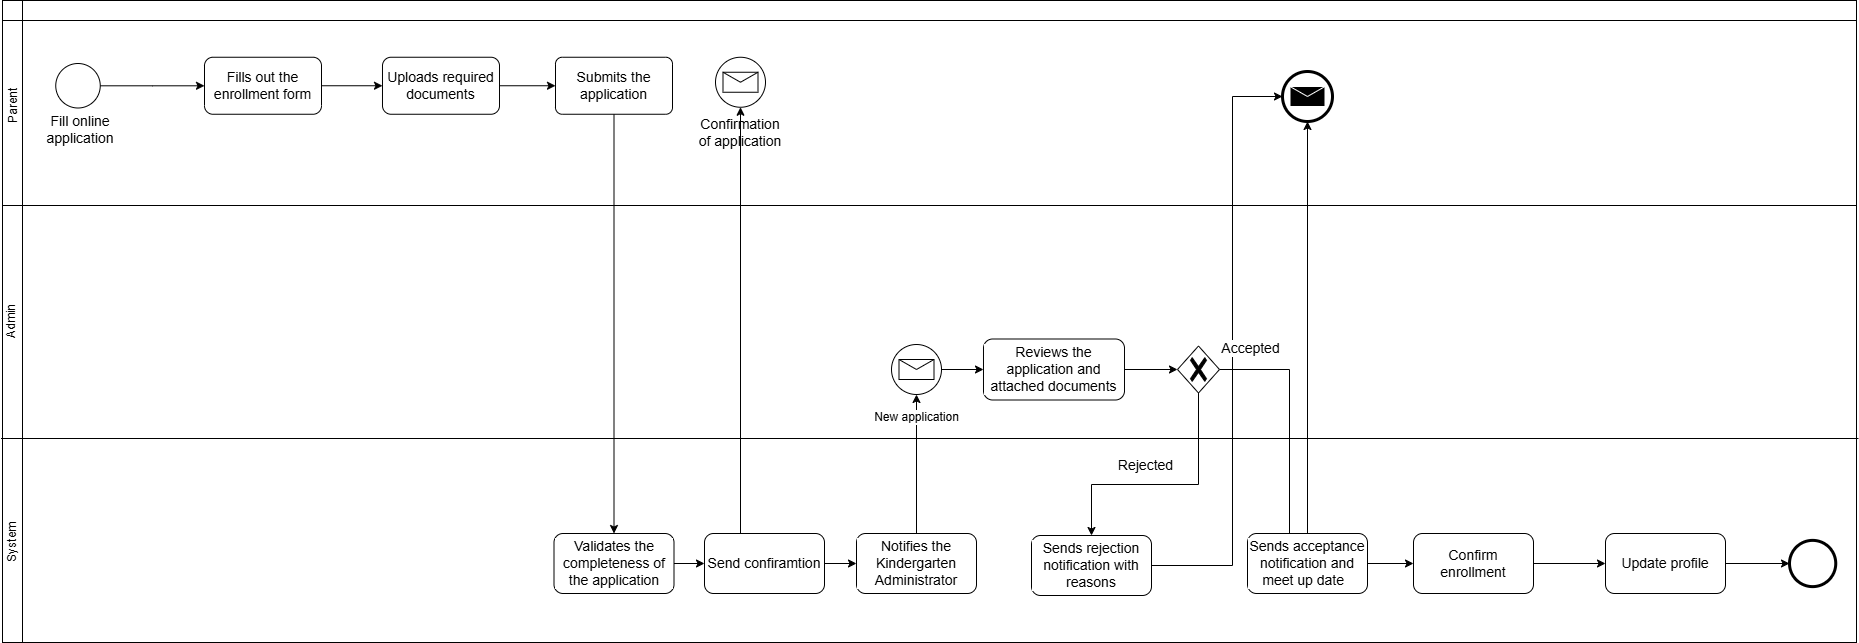

The diagram above was exported from draw.io. Its source (the exported page's mxGraphModel, read from the mxfile embedded in the PNG):
<mxGraphModel dx="2054" dy="918" grid="0" gridSize="10" guides="1" tooltips="1" connect="1" arrows="1" fold="1" page="1" pageScale="1" pageWidth="850" pageHeight="1100" math="0" shadow="0">
  <root>
    <mxCell id="0" />
    <mxCell id="1" parent="0" />
    <mxCell id="SumqIeyAyYAYcLab2vqo-2" value="" style="shape=internalStorage;whiteSpace=wrap;html=1;backgroundOutline=1;" parent="1" vertex="1">
      <mxGeometry x="41" y="56" width="1854" height="642" as="geometry" />
    </mxCell>
    <mxCell id="SumqIeyAyYAYcLab2vqo-6" value="" style="line;strokeWidth=1;rotatable=0;dashed=0;labelPosition=right;align=left;verticalAlign=middle;spacingTop=0;spacingLeft=6;points=[];portConstraint=eastwest;" parent="1" vertex="1">
      <mxGeometry x="41" y="256" width="1854" height="10" as="geometry" />
    </mxCell>
    <mxCell id="pkZ1DlWVZ3JUKTRnjQ4w-13" value="" style="edgeStyle=orthogonalEdgeStyle;shape=connector;rounded=0;orthogonalLoop=1;jettySize=auto;html=1;strokeColor=default;align=center;verticalAlign=middle;fontFamily=Helvetica;fontSize=11;fontColor=default;labelBackgroundColor=default;endArrow=classic;" edge="1" parent="1" source="SumqIeyAyYAYcLab2vqo-8" target="pkZ1DlWVZ3JUKTRnjQ4w-7">
      <mxGeometry relative="1" as="geometry" />
    </mxCell>
    <mxCell id="SumqIeyAyYAYcLab2vqo-8" value="" style="points=[[0.145,0.145,0],[0.5,0,0],[0.855,0.145,0],[1,0.5,0],[0.855,0.855,0],[0.5,1,0],[0.145,0.855,0],[0,0.5,0]];shape=mxgraph.bpmn.event;html=1;verticalLabelPosition=bottom;labelBackgroundColor=#ffffff;verticalAlign=top;align=center;perimeter=ellipsePerimeter;outlineConnect=0;aspect=fixed;outline=standard;symbol=general;" parent="1" vertex="1">
      <mxGeometry x="94.25" y="119" width="44.5" height="44.5" as="geometry" />
    </mxCell>
    <mxCell id="SumqIeyAyYAYcLab2vqo-10" value="Parent" style="text;html=1;align=center;verticalAlign=middle;whiteSpace=wrap;rounded=0;rotation=-90;" parent="1" vertex="1">
      <mxGeometry x="22" y="152.75" width="60" height="17" as="geometry" />
    </mxCell>
    <mxCell id="SumqIeyAyYAYcLab2vqo-11" value="Admin" style="text;html=1;align=center;verticalAlign=middle;whiteSpace=wrap;rounded=0;rotation=-90;" parent="1" vertex="1">
      <mxGeometry x="20" y="368.5" width="60" height="17" as="geometry" />
    </mxCell>
    <mxCell id="SumqIeyAyYAYcLab2vqo-29" value="" style="points=[[0.145,0.145,0],[0.5,0,0],[0.855,0.145,0],[1,0.5,0],[0.855,0.855,0],[0.5,1,0],[0.145,0.855,0],[0,0.5,0]];shape=mxgraph.bpmn.event;html=1;verticalLabelPosition=bottom;labelBackgroundColor=#ffffff;verticalAlign=top;align=center;perimeter=ellipsePerimeter;outlineConnect=0;aspect=fixed;outline=end;symbol=terminate2;" parent="1" vertex="1">
      <mxGeometry x="1828" y="595.87" width="46.25" height="46.25" as="geometry" />
    </mxCell>
    <mxCell id="SumqIeyAyYAYcLab2vqo-50" value="System" style="text;html=1;align=center;verticalAlign=middle;whiteSpace=wrap;rounded=0;rotation=-90;" parent="1" vertex="1">
      <mxGeometry x="20" y="589" width="60" height="17" as="geometry" />
    </mxCell>
    <mxCell id="pkZ1DlWVZ3JUKTRnjQ4w-48" style="edgeStyle=orthogonalEdgeStyle;shape=connector;rounded=0;orthogonalLoop=1;jettySize=auto;html=1;exitX=1;exitY=0.5;exitDx=0;exitDy=0;exitPerimeter=0;entryX=0.25;entryY=0;entryDx=0;entryDy=0;strokeColor=default;align=center;verticalAlign=middle;fontFamily=Helvetica;fontSize=11;fontColor=default;labelBackgroundColor=default;endArrow=classic;" edge="1" parent="1" source="pkZ1DlWVZ3JUKTRnjQ4w-3" target="pkZ1DlWVZ3JUKTRnjQ4w-23">
      <mxGeometry relative="1" as="geometry">
        <Array as="points">
          <mxPoint x="1328" y="425" />
          <mxPoint x="1328" y="619" />
          <mxPoint x="1316" y="619" />
        </Array>
      </mxGeometry>
    </mxCell>
    <mxCell id="pkZ1DlWVZ3JUKTRnjQ4w-53" style="edgeStyle=orthogonalEdgeStyle;shape=connector;rounded=0;orthogonalLoop=1;jettySize=auto;html=1;exitX=0.5;exitY=1;exitDx=0;exitDy=0;exitPerimeter=0;entryX=0.5;entryY=0;entryDx=0;entryDy=0;strokeColor=default;align=center;verticalAlign=middle;fontFamily=Helvetica;fontSize=11;fontColor=default;labelBackgroundColor=default;endArrow=classic;" edge="1" parent="1" source="pkZ1DlWVZ3JUKTRnjQ4w-3" target="pkZ1DlWVZ3JUKTRnjQ4w-49">
      <mxGeometry relative="1" as="geometry">
        <Array as="points">
          <mxPoint x="1237" y="540" />
          <mxPoint x="1130" y="540" />
        </Array>
      </mxGeometry>
    </mxCell>
    <mxCell id="pkZ1DlWVZ3JUKTRnjQ4w-3" value="" style="points=[[0.25,0.25,0],[0.5,0,0],[0.75,0.25,0],[1,0.5,0],[0.75,0.75,0],[0.5,1,0],[0.25,0.75,0],[0,0.5,0]];shape=mxgraph.bpmn.gateway2;html=1;verticalLabelPosition=bottom;labelBackgroundColor=#ffffff;verticalAlign=top;align=center;perimeter=rhombusPerimeter;outlineConnect=0;outline=none;symbol=none;gwType=exclusive;fontFamily=Helvetica;fontSize=11;fontColor=default;" vertex="1" parent="1">
      <mxGeometry x="1216" y="401.5" width="42" height="47" as="geometry" />
    </mxCell>
    <mxCell id="pkZ1DlWVZ3JUKTRnjQ4w-4" value="&lt;font style=&quot;font-size: 14px;&quot;&gt;Fill&amp;nbsp;online application&lt;/font&gt;" style="text;html=1;align=center;verticalAlign=middle;whiteSpace=wrap;rounded=0;fontFamily=Helvetica;fontSize=11;fontColor=default;labelBackgroundColor=default;" vertex="1" parent="1">
      <mxGeometry x="73" y="169.75" width="92" height="30" as="geometry" />
    </mxCell>
    <mxCell id="pkZ1DlWVZ3JUKTRnjQ4w-27" style="edgeStyle=orthogonalEdgeStyle;shape=connector;rounded=0;orthogonalLoop=1;jettySize=auto;html=1;exitX=1;exitY=0.5;exitDx=0;exitDy=0;entryX=0;entryY=0.5;entryDx=0;entryDy=0;strokeColor=default;align=center;verticalAlign=middle;fontFamily=Helvetica;fontSize=11;fontColor=default;labelBackgroundColor=default;endArrow=classic;" edge="1" parent="1" source="pkZ1DlWVZ3JUKTRnjQ4w-7" target="pkZ1DlWVZ3JUKTRnjQ4w-25">
      <mxGeometry relative="1" as="geometry" />
    </mxCell>
    <mxCell id="pkZ1DlWVZ3JUKTRnjQ4w-7" value="&lt;font style=&quot;font-size: 14px;&quot;&gt;Fills out the enrollment form&lt;/font&gt;" style="rounded=1;whiteSpace=wrap;html=1;fontFamily=Helvetica;fontSize=11;fontColor=default;labelBackgroundColor=default;" vertex="1" parent="1">
      <mxGeometry x="243" y="112.75" width="117" height="57" as="geometry" />
    </mxCell>
    <mxCell id="pkZ1DlWVZ3JUKTRnjQ4w-33" style="edgeStyle=orthogonalEdgeStyle;shape=connector;rounded=0;orthogonalLoop=1;jettySize=auto;html=1;exitX=1;exitY=0.5;exitDx=0;exitDy=0;entryX=0;entryY=0.5;entryDx=0;entryDy=0;strokeColor=default;align=center;verticalAlign=middle;fontFamily=Helvetica;fontSize=11;fontColor=default;labelBackgroundColor=default;endArrow=classic;" edge="1" parent="1" source="pkZ1DlWVZ3JUKTRnjQ4w-8" target="pkZ1DlWVZ3JUKTRnjQ4w-32">
      <mxGeometry relative="1" as="geometry" />
    </mxCell>
    <mxCell id="pkZ1DlWVZ3JUKTRnjQ4w-8" value="&lt;font style=&quot;font-size: 14px;&quot;&gt;Validates the completeness of the application&lt;/font&gt;" style="rounded=1;whiteSpace=wrap;html=1;fontFamily=Helvetica;fontSize=11;fontColor=default;labelBackgroundColor=default;" vertex="1" parent="1">
      <mxGeometry x="592.5" y="589" width="120" height="60" as="geometry" />
    </mxCell>
    <mxCell id="pkZ1DlWVZ3JUKTRnjQ4w-10" value="&lt;font style=&quot;font-size: 14px;&quot;&gt;Reviews the application and attached documents&lt;/font&gt;" style="rounded=1;whiteSpace=wrap;html=1;fontFamily=Helvetica;fontSize=11;fontColor=default;labelBackgroundColor=default;" vertex="1" parent="1">
      <mxGeometry x="1022" y="394.5" width="141" height="61" as="geometry" />
    </mxCell>
    <mxCell id="pkZ1DlWVZ3JUKTRnjQ4w-14" value="" style="points=[[0.145,0.145,0],[0.5,0,0],[0.855,0.145,0],[1,0.5,0],[0.855,0.855,0],[0.5,1,0],[0.145,0.855,0],[0,0.5,0]];shape=mxgraph.bpmn.event;html=1;verticalLabelPosition=bottom;labelBackgroundColor=#ffffff;verticalAlign=top;align=center;perimeter=ellipsePerimeter;outlineConnect=0;aspect=fixed;outline=standard;symbol=message;fontFamily=Helvetica;fontSize=11;fontColor=default;" vertex="1" parent="1">
      <mxGeometry x="754" y="112.75" width="50" height="50" as="geometry" />
    </mxCell>
    <mxCell id="pkZ1DlWVZ3JUKTRnjQ4w-61" style="edgeStyle=orthogonalEdgeStyle;shape=connector;rounded=0;orthogonalLoop=1;jettySize=auto;html=1;exitX=1;exitY=0.5;exitDx=0;exitDy=0;entryX=0;entryY=0.5;entryDx=0;entryDy=0;strokeColor=default;align=center;verticalAlign=middle;fontFamily=Helvetica;fontSize=11;fontColor=default;labelBackgroundColor=default;endArrow=classic;" edge="1" parent="1" source="pkZ1DlWVZ3JUKTRnjQ4w-23" target="pkZ1DlWVZ3JUKTRnjQ4w-59">
      <mxGeometry relative="1" as="geometry" />
    </mxCell>
    <mxCell id="pkZ1DlWVZ3JUKTRnjQ4w-23" value="&lt;font style=&quot;font-size: 14px;&quot;&gt;Sends acceptance notification and meet up date&amp;nbsp;&amp;nbsp;&lt;/font&gt;" style="rounded=1;whiteSpace=wrap;html=1;fontFamily=Helvetica;fontSize=11;fontColor=default;labelBackgroundColor=default;" vertex="1" parent="1">
      <mxGeometry x="1286" y="589" width="120" height="60" as="geometry" />
    </mxCell>
    <mxCell id="SumqIeyAyYAYcLab2vqo-7" value="" style="line;strokeWidth=1;rotatable=0;dashed=0;labelPosition=right;align=left;verticalAlign=middle;spacingTop=0;spacingLeft=6;points=[];portConstraint=eastwest;" parent="1" vertex="1">
      <mxGeometry x="39.5" y="489" width="1857.5" height="10" as="geometry" />
    </mxCell>
    <mxCell id="pkZ1DlWVZ3JUKTRnjQ4w-28" style="edgeStyle=orthogonalEdgeStyle;shape=connector;rounded=0;orthogonalLoop=1;jettySize=auto;html=1;exitX=1;exitY=0.5;exitDx=0;exitDy=0;entryX=0;entryY=0.5;entryDx=0;entryDy=0;strokeColor=default;align=center;verticalAlign=middle;fontFamily=Helvetica;fontSize=11;fontColor=default;labelBackgroundColor=default;endArrow=classic;" edge="1" parent="1" source="pkZ1DlWVZ3JUKTRnjQ4w-25" target="pkZ1DlWVZ3JUKTRnjQ4w-26">
      <mxGeometry relative="1" as="geometry" />
    </mxCell>
    <mxCell id="pkZ1DlWVZ3JUKTRnjQ4w-25" value="&lt;font style=&quot;font-size: 14px;&quot;&gt;Uploads required documents&lt;/font&gt;" style="rounded=1;whiteSpace=wrap;html=1;fontFamily=Helvetica;fontSize=11;fontColor=default;labelBackgroundColor=default;" vertex="1" parent="1">
      <mxGeometry x="421" y="112.75" width="117" height="57" as="geometry" />
    </mxCell>
    <mxCell id="pkZ1DlWVZ3JUKTRnjQ4w-31" style="edgeStyle=orthogonalEdgeStyle;shape=connector;rounded=0;orthogonalLoop=1;jettySize=auto;html=1;exitX=0.5;exitY=1;exitDx=0;exitDy=0;entryX=0.5;entryY=0;entryDx=0;entryDy=0;strokeColor=default;align=center;verticalAlign=middle;fontFamily=Helvetica;fontSize=11;fontColor=default;labelBackgroundColor=default;endArrow=classic;" edge="1" parent="1" source="pkZ1DlWVZ3JUKTRnjQ4w-26" target="pkZ1DlWVZ3JUKTRnjQ4w-8">
      <mxGeometry relative="1" as="geometry" />
    </mxCell>
    <mxCell id="pkZ1DlWVZ3JUKTRnjQ4w-26" value="&lt;font style=&quot;font-size: 14px;&quot;&gt;Submits the application&lt;/font&gt;" style="rounded=1;whiteSpace=wrap;html=1;fontFamily=Helvetica;fontSize=11;fontColor=default;labelBackgroundColor=default;arcSize=12;" vertex="1" parent="1">
      <mxGeometry x="594" y="112.75" width="117" height="57" as="geometry" />
    </mxCell>
    <mxCell id="pkZ1DlWVZ3JUKTRnjQ4w-41" style="edgeStyle=orthogonalEdgeStyle;shape=connector;rounded=0;orthogonalLoop=1;jettySize=auto;html=1;exitX=1;exitY=0.5;exitDx=0;exitDy=0;entryX=0;entryY=0.5;entryDx=0;entryDy=0;strokeColor=default;align=center;verticalAlign=middle;fontFamily=Helvetica;fontSize=11;fontColor=default;labelBackgroundColor=default;endArrow=classic;" edge="1" parent="1" source="pkZ1DlWVZ3JUKTRnjQ4w-32" target="pkZ1DlWVZ3JUKTRnjQ4w-40">
      <mxGeometry relative="1" as="geometry" />
    </mxCell>
    <mxCell id="pkZ1DlWVZ3JUKTRnjQ4w-32" value="&lt;font style=&quot;font-size: 14px;&quot;&gt;Send confiramtion&lt;/font&gt;" style="rounded=1;whiteSpace=wrap;html=1;fontFamily=Helvetica;fontSize=11;fontColor=default;labelBackgroundColor=default;" vertex="1" parent="1">
      <mxGeometry x="743" y="589" width="120" height="60" as="geometry" />
    </mxCell>
    <mxCell id="pkZ1DlWVZ3JUKTRnjQ4w-35" value="&lt;font style=&quot;font-size: 14px;&quot;&gt;Confirmation of application&lt;/font&gt;" style="text;html=1;align=center;verticalAlign=middle;whiteSpace=wrap;rounded=0;fontFamily=Helvetica;fontSize=11;fontColor=default;labelBackgroundColor=default;" vertex="1" parent="1">
      <mxGeometry x="733" y="173" width="92" height="30" as="geometry" />
    </mxCell>
    <mxCell id="pkZ1DlWVZ3JUKTRnjQ4w-38" style="edgeStyle=orthogonalEdgeStyle;shape=connector;rounded=0;orthogonalLoop=1;jettySize=auto;html=1;entryX=0.5;entryY=1;entryDx=0;entryDy=0;entryPerimeter=0;strokeColor=default;align=center;verticalAlign=middle;fontFamily=Helvetica;fontSize=11;fontColor=default;labelBackgroundColor=default;endArrow=classic;" edge="1" parent="1" target="pkZ1DlWVZ3JUKTRnjQ4w-14">
      <mxGeometry relative="1" as="geometry">
        <mxPoint x="784" y="589" as="sourcePoint" />
        <Array as="points">
          <mxPoint x="779" y="589" />
        </Array>
      </mxGeometry>
    </mxCell>
    <mxCell id="pkZ1DlWVZ3JUKTRnjQ4w-40" value="&lt;font style=&quot;font-size: 14px;&quot;&gt;Notifies the Kindergarten Administrator&lt;/font&gt;" style="rounded=1;whiteSpace=wrap;html=1;fontFamily=Helvetica;fontSize=11;fontColor=default;labelBackgroundColor=default;" vertex="1" parent="1">
      <mxGeometry x="895" y="589" width="120" height="60" as="geometry" />
    </mxCell>
    <mxCell id="pkZ1DlWVZ3JUKTRnjQ4w-44" style="edgeStyle=orthogonalEdgeStyle;shape=connector;rounded=0;orthogonalLoop=1;jettySize=auto;html=1;exitX=1;exitY=0.5;exitDx=0;exitDy=0;exitPerimeter=0;entryX=0;entryY=0.5;entryDx=0;entryDy=0;strokeColor=default;align=center;verticalAlign=middle;fontFamily=Helvetica;fontSize=11;fontColor=default;labelBackgroundColor=default;endArrow=classic;" edge="1" parent="1" source="pkZ1DlWVZ3JUKTRnjQ4w-42" target="pkZ1DlWVZ3JUKTRnjQ4w-10">
      <mxGeometry relative="1" as="geometry" />
    </mxCell>
    <mxCell id="pkZ1DlWVZ3JUKTRnjQ4w-42" value="" style="points=[[0.145,0.145,0],[0.5,0,0],[0.855,0.145,0],[1,0.5,0],[0.855,0.855,0],[0.5,1,0],[0.145,0.855,0],[0,0.5,0]];shape=mxgraph.bpmn.event;html=1;verticalLabelPosition=bottom;labelBackgroundColor=#ffffff;verticalAlign=top;align=center;perimeter=ellipsePerimeter;outlineConnect=0;aspect=fixed;outline=standard;symbol=message;fontFamily=Helvetica;fontSize=11;fontColor=default;" vertex="1" parent="1">
      <mxGeometry x="930" y="400" width="50" height="50" as="geometry" />
    </mxCell>
    <mxCell id="pkZ1DlWVZ3JUKTRnjQ4w-43" style="edgeStyle=orthogonalEdgeStyle;shape=connector;rounded=0;orthogonalLoop=1;jettySize=auto;html=1;exitX=0.5;exitY=0;exitDx=0;exitDy=0;entryX=0.5;entryY=1;entryDx=0;entryDy=0;entryPerimeter=0;strokeColor=default;align=center;verticalAlign=middle;fontFamily=Helvetica;fontSize=11;fontColor=default;labelBackgroundColor=default;endArrow=classic;" edge="1" parent="1" source="pkZ1DlWVZ3JUKTRnjQ4w-40" target="pkZ1DlWVZ3JUKTRnjQ4w-42">
      <mxGeometry relative="1" as="geometry" />
    </mxCell>
    <mxCell id="pkZ1DlWVZ3JUKTRnjQ4w-21" value="&lt;font style=&quot;font-size: 12px;&quot;&gt;New application&lt;/font&gt;" style="text;html=1;align=center;verticalAlign=middle;whiteSpace=wrap;rounded=0;fontFamily=Helvetica;fontSize=11;fontColor=default;labelBackgroundColor=default;" vertex="1" parent="1">
      <mxGeometry x="894.5" y="461" width="121" height="23" as="geometry" />
    </mxCell>
    <mxCell id="pkZ1DlWVZ3JUKTRnjQ4w-45" style="edgeStyle=orthogonalEdgeStyle;shape=connector;rounded=0;orthogonalLoop=1;jettySize=auto;html=1;exitX=1;exitY=0.5;exitDx=0;exitDy=0;entryX=0;entryY=0.5;entryDx=0;entryDy=0;entryPerimeter=0;strokeColor=default;align=center;verticalAlign=middle;fontFamily=Helvetica;fontSize=11;fontColor=default;labelBackgroundColor=default;endArrow=classic;" edge="1" parent="1" source="pkZ1DlWVZ3JUKTRnjQ4w-10" target="pkZ1DlWVZ3JUKTRnjQ4w-3">
      <mxGeometry relative="1" as="geometry" />
    </mxCell>
    <mxCell id="pkZ1DlWVZ3JUKTRnjQ4w-49" value="&lt;span style=&quot;font-size: 14px;&quot;&gt;Sends&lt;/span&gt;&lt;font style=&quot;font-size: 14px;&quot;&gt;&amp;nbsp;rejection notification with reasons&lt;/font&gt;" style="rounded=1;whiteSpace=wrap;html=1;fontFamily=Helvetica;fontSize=11;fontColor=default;labelBackgroundColor=default;" vertex="1" parent="1">
      <mxGeometry x="1070" y="591" width="120" height="60" as="geometry" />
    </mxCell>
    <mxCell id="pkZ1DlWVZ3JUKTRnjQ4w-52" value="&lt;font style=&quot;font-size: 14px;&quot;&gt;Rejected&lt;/font&gt;" style="text;html=1;align=center;verticalAlign=middle;whiteSpace=wrap;rounded=0;fontFamily=Helvetica;fontSize=11;fontColor=default;labelBackgroundColor=default;" vertex="1" parent="1">
      <mxGeometry x="1143" y="506" width="83" height="30" as="geometry" />
    </mxCell>
    <mxCell id="pkZ1DlWVZ3JUKTRnjQ4w-55" value="" style="points=[[0.145,0.145,0],[0.5,0,0],[0.855,0.145,0],[1,0.5,0],[0.855,0.855,0],[0.5,1,0],[0.145,0.855,0],[0,0.5,0]];shape=mxgraph.bpmn.event;html=1;verticalLabelPosition=bottom;labelBackgroundColor=#ffffff;verticalAlign=top;align=center;perimeter=ellipsePerimeter;outlineConnect=0;aspect=fixed;outline=end;symbol=message;fontFamily=Helvetica;fontSize=11;fontColor=default;" vertex="1" parent="1">
      <mxGeometry x="1321" y="127" width="50" height="50" as="geometry" />
    </mxCell>
    <mxCell id="pkZ1DlWVZ3JUKTRnjQ4w-56" style="edgeStyle=orthogonalEdgeStyle;shape=connector;rounded=0;orthogonalLoop=1;jettySize=auto;html=1;exitX=0.5;exitY=0;exitDx=0;exitDy=0;entryX=0.5;entryY=1;entryDx=0;entryDy=0;entryPerimeter=0;strokeColor=default;align=center;verticalAlign=middle;fontFamily=Helvetica;fontSize=11;fontColor=default;labelBackgroundColor=default;endArrow=classic;" edge="1" parent="1" source="pkZ1DlWVZ3JUKTRnjQ4w-23" target="pkZ1DlWVZ3JUKTRnjQ4w-55">
      <mxGeometry relative="1" as="geometry" />
    </mxCell>
    <mxCell id="pkZ1DlWVZ3JUKTRnjQ4w-58" style="edgeStyle=orthogonalEdgeStyle;shape=connector;rounded=0;orthogonalLoop=1;jettySize=auto;html=1;exitX=1;exitY=0.5;exitDx=0;exitDy=0;entryX=0;entryY=0.5;entryDx=0;entryDy=0;entryPerimeter=0;strokeColor=default;align=center;verticalAlign=middle;fontFamily=Helvetica;fontSize=11;fontColor=default;labelBackgroundColor=default;endArrow=classic;" edge="1" parent="1" source="pkZ1DlWVZ3JUKTRnjQ4w-49" target="pkZ1DlWVZ3JUKTRnjQ4w-55">
      <mxGeometry relative="1" as="geometry">
        <Array as="points">
          <mxPoint x="1271" y="621" />
          <mxPoint x="1271" y="152" />
        </Array>
      </mxGeometry>
    </mxCell>
    <mxCell id="pkZ1DlWVZ3JUKTRnjQ4w-51" value="&lt;font style=&quot;font-size: 14px;&quot;&gt;Accepted&lt;/font&gt;" style="text;html=1;align=center;verticalAlign=middle;whiteSpace=wrap;rounded=0;fontFamily=Helvetica;fontSize=11;fontColor=default;labelBackgroundColor=default;" vertex="1" parent="1">
      <mxGeometry x="1248" y="389" width="83" height="30" as="geometry" />
    </mxCell>
    <mxCell id="pkZ1DlWVZ3JUKTRnjQ4w-62" style="edgeStyle=orthogonalEdgeStyle;shape=connector;rounded=0;orthogonalLoop=1;jettySize=auto;html=1;exitX=1;exitY=0.5;exitDx=0;exitDy=0;entryX=0;entryY=0.5;entryDx=0;entryDy=0;strokeColor=default;align=center;verticalAlign=middle;fontFamily=Helvetica;fontSize=11;fontColor=default;labelBackgroundColor=default;endArrow=classic;" edge="1" parent="1" source="pkZ1DlWVZ3JUKTRnjQ4w-59" target="pkZ1DlWVZ3JUKTRnjQ4w-60">
      <mxGeometry relative="1" as="geometry" />
    </mxCell>
    <mxCell id="pkZ1DlWVZ3JUKTRnjQ4w-59" value="&lt;font style=&quot;font-size: 14px;&quot;&gt;Confirm enrollment&lt;/font&gt;" style="rounded=1;whiteSpace=wrap;html=1;fontFamily=Helvetica;fontSize=11;fontColor=default;labelBackgroundColor=default;" vertex="1" parent="1">
      <mxGeometry x="1452" y="589" width="120" height="60" as="geometry" />
    </mxCell>
    <mxCell id="pkZ1DlWVZ3JUKTRnjQ4w-60" value="&lt;font style=&quot;font-size: 14px;&quot;&gt;Update profile&lt;/font&gt;" style="rounded=1;whiteSpace=wrap;html=1;fontFamily=Helvetica;fontSize=11;fontColor=default;labelBackgroundColor=default;" vertex="1" parent="1">
      <mxGeometry x="1644" y="589" width="120" height="60" as="geometry" />
    </mxCell>
    <mxCell id="pkZ1DlWVZ3JUKTRnjQ4w-63" style="edgeStyle=orthogonalEdgeStyle;shape=connector;rounded=0;orthogonalLoop=1;jettySize=auto;html=1;exitX=1;exitY=0.5;exitDx=0;exitDy=0;entryX=0;entryY=0.5;entryDx=0;entryDy=0;entryPerimeter=0;strokeColor=default;align=center;verticalAlign=middle;fontFamily=Helvetica;fontSize=11;fontColor=default;labelBackgroundColor=default;endArrow=classic;" edge="1" parent="1" source="pkZ1DlWVZ3JUKTRnjQ4w-60" target="SumqIeyAyYAYcLab2vqo-29">
      <mxGeometry relative="1" as="geometry" />
    </mxCell>
  </root>
</mxGraphModel>